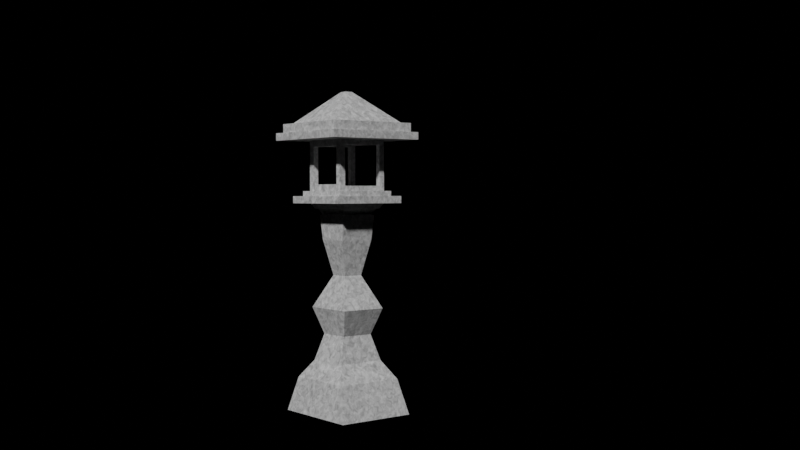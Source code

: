 # Source: Lamp.blend  (saved by Blender 3.4.6; exported with 4.5.12 LTS)
import bpy
from mathutils import Matrix  # noqa: F401  (used for matrix-valued properties, if any)

bpy.ops.wm.read_factory_settings(use_empty=True)
scene = bpy.context.scene
scene.name = 'Scene'

# ---- collections
col_collection = bpy.data.collections.new('Collection'); scene.collection.children.link(col_collection)
col_pillar = bpy.data.collections.new('Pillar'); scene.collection.children.link(col_pillar)

# ---- materials (node trees are filled in below, after node groups)
mat_stone = bpy.data.materials.new('Stone')
mat_stone.use_transparent_shadow = False

# ---- material node trees
mat_stone.use_nodes = True; mat_stone.node_tree.nodes.clear()

# ---- world
world_world = bpy.data.worlds.new('World'); scene.world = world_world
world_world.use_nodes = True; world_world.node_tree.nodes.clear()
_N = world_world.node_tree.nodes; _L = world_world.node_tree.links
n0 = _N.new('ShaderNodeOutputWorld'); n0.name = 'World Output'; n0.location = (300, 300)
n1 = _N.new('ShaderNodeBackground'); n1.name = 'Background'; n1.location = (10, 300)
n1.inputs[0].default_value = (0.05088, 0.05088, 0.05088, 1.0)
n1.inputs[1].default_value = 0.0
_L.new(n1.outputs[0], n0.inputs[0])
n0.is_active_output = True
world_world.color = (0.05088, 0.05088, 0.05088)
world_world.use_sun_shadow = False
world_world.sun_shadow_jitter_overblur = 0.0

# ---- cameras
cam_camera = bpy.data.cameras.new('Camera')
cam_camera.clip_end = 100.0
cam_camera.ortho_scale = 7.314

# ---- meshes
me_cube_013 = bpy.data.meshes.new('Cube.013')
me_cube_013.from_pydata([(-2.383, -1.99, 0.0), (-2.383, 1.99, 0.0), (2.383, 1.99, 0.0), (2.383, -1.99, 0.0), (1.124, 1.202, 2.6), (1.838, 1.686, 1.716), (1.838, -1.686, 1.716), (-1.374, -1.147, 5.2), (-1.374, 1.147, 5.2), (1.374, 1.147, 5.2), (1.374, -1.147, 5.2), (-1.124, 1.202, 2.6), (1.124, -1.202, 2.6), (-1.124, -1.202, 2.6), (-1.838, 1.686, 1.716), (-1.838, -1.686, 1.716), (-0.8342, -0.8041, 3.9), (-0.8342, 0.8041, 3.9), (0.8342, 0.8041, 3.9), (0.8342, -0.8041, 3.9), (-0.4959, 0.4818, 6.814), (0.4959, 0.4818, 6.814), (1.009, -0.9324, 9.797), (-1.454, -1.214, 10.4), (1.009, 0.9324, 9.797), (-1.454, 1.214, 10.4), (-1.009, 0.9324, 9.797), (1.454, -1.214, 10.4), (-1.009, -0.9324, 9.797), (1.454, 1.214, 10.4), (-1.555, -1.555, 10.4), (-1.555, 1.555, 10.4), (1.555, 1.555, 10.4), (1.555, -1.555, 10.4), (-1.555, -1.555, 10.97), (-1.555, 1.555, 10.97), (1.555, 1.555, 10.97), (1.555, -1.555, 10.97), (-1.307, -1.307, 10.97), (-1.307, 1.307, 10.97), (1.307, 1.307, 10.97), (1.307, -1.307, 10.97), (-0.822, -0.8784, 8.565), (-0.822, 0.8784, 8.565), (0.822, 0.8784, 8.565), (0.822, -0.8784, 8.565), (1.555, -1.555, 10.68), (-1.555, -1.555, 10.68), (-1.555, 1.555, 10.68), (1.555, 1.555, 10.68), (-1.91, -1.91, 10.37), (-1.91, 1.91, 10.37), (1.91, 1.91, 10.37), (1.91, -1.91, 10.37), (-1.91, -1.91, 10.72), (1.91, 1.91, 10.72), (1.91, -1.91, 10.72), (-1.91, 1.91, 10.72), (-0.4959, 0.4818, 6.814), (0.4959, 0.4818, 6.814), (0.4959, -0.4818, 6.814), (-0.4959, -0.4818, 6.814), (-1.009, 0.0, 9.797), (-1.231, -1.073, 10.1), (-1.454, 0.0, 10.4), (0.0, -0.9324, 9.797), (1.231, -1.073, 10.1), (0.0, 1.214, 10.4), (1.231, 1.073, 10.1), (1.454, 0.0, 10.4), (-1.231, 1.073, 10.1), (0.0, 0.9324, 9.797), (0.0, -1.214, 10.4), (1.009, 0.0, 9.797), (0.0, -1.073, 10.1), (1.231, 0.0, 10.1), (0.0, 1.073, 10.1), (-1.231, 0.0, 10.1), (-0.9055, 0.0, 9.812), (-0.9055, 0.8371, 9.812), (-1.523e-09, -0.8371, 9.812), (-0.9055, -0.8371, 9.812), (1.105, -0.9635, 10.08), (0.9055, -0.8371, 9.812), (1.105, 0.9635, 10.08), (0.9055, 0.8371, 9.812), (-1.105, 0.9635, 10.08), (-1.523e-09, 0.8371, 9.812), (0.9055, 0.0, 9.812), (-1.105, -0.9635, 10.08), (-1.523e-09, -0.9635, 10.08), (1.105, 0.0, 10.08), (-1.523e-09, 0.9635, 10.08), (-1.105, 0.0, 10.08)], [], [(6, 3, 0, 15), (11, 14, 15, 13), (12, 4, 18, 19), (19, 10, 7, 16), (18, 9, 10, 19), (17, 8, 9, 18), (16, 7, 8, 17), (13, 16, 17, 11), (4, 11, 17, 18), (12, 19, 16, 13), (77, 64, 25, 70), (76, 67, 29, 68), (75, 69, 27, 66), (74, 72, 23, 63), (65, 28, 42, 45, 22), (27, 69, 29, 32, 33), (47, 46, 37, 34), (25, 64, 23, 30, 31), (23, 72, 27, 33, 30), (29, 67, 25, 31, 32), (37, 36, 40, 41), (49, 48, 35, 36), (46, 49, 36, 37), (48, 47, 34, 35), (35, 34, 38, 39), (34, 37, 41, 38), (36, 35, 39, 40), (41, 38, 39, 40), (24, 44, 43, 26, 71), (26, 43, 42, 28, 62), (47, 48, 57, 54), (31, 30, 50, 51), (48, 49, 55, 57), (33, 32, 52, 53), (51, 50, 54, 57), (53, 52, 55, 56), (52, 51, 57, 55), (50, 53, 56, 54), (30, 33, 53, 50), (46, 47, 54, 56), (32, 31, 51, 52), (49, 46, 56, 55), (7, 61, 58, 8), (9, 8, 20, 58, 59), (15, 0, 1, 14), (5, 14, 1, 2), (2, 3, 6, 5), (11, 4, 5, 14), (2, 1, 0, 3), (73, 24, 85, 88), (65, 22, 83, 80), (66, 27, 72, 74), (63, 77, 93, 89), (68, 75, 91, 84), (68, 29, 69, 75), (77, 70, 86, 93), (26, 62, 78, 79), (70, 25, 67, 76), (71, 26, 79, 87), (75, 66, 82, 91), (63, 23, 64, 77), (80, 90, 89, 81), (83, 82, 90, 80), (88, 91, 82, 83), (85, 84, 91, 88), (87, 92, 84, 85), (79, 86, 92, 87), (78, 93, 86, 79), (81, 89, 93, 78), (24, 71, 87, 85), (28, 65, 80, 81), (74, 63, 89, 90), (76, 68, 84, 92), (66, 74, 90, 82), (22, 73, 88, 83), (70, 76, 92, 86), (62, 28, 81, 78), (12, 6, 5, 4), (15, 13, 12, 6), (10, 9, 21, 59, 60), (22, 45, 44, 24, 73), (45, 60, 59, 44), (58, 43, 44, 59), (61, 42, 43, 58), (61, 60, 45, 42), (7, 10, 60, 61)])
_uv = me_cube_013.uv_layers.new(name='UVMap')
_uv.uv.foreach_set('vector', [0.2774, 0.06426, 0.1873, 0.1221, 0.978, 0.1178, 0.8873, 0.06094, 1.195, 0.6461, 1.076, 0.7271, 1.073, 0.1677, 1.192, 0.2474, -0.02566, 0.254, -0.02349, 0.6527, -0.07627, 0.5871, -0.07772, 0.3203, 0.4431, -0.08738, 0.3533, -0.1474, 0.8091, -0.1499, 0.7199, -0.08889, -0.07627, 0.5871, -0.1678, 0.6445, -0.1699, 0.2639, -0.07772, 0.3203, 0.7258, 0.9875, 0.8156, 1.048, 0.3598, 1.05, 0.449, 0.989, 1.245, 0.3131, 1.337, 0.2557, 1.339, 0.6363, 1.247, 0.5799, 1.192, 0.2474, 1.245, 0.3131, 1.247, 0.5799, 1.195, 0.6461, 0.4004, 0.9202, 0.7735, 0.9181, 0.7258, 0.9875, 0.449, 0.989, 0.3953, -0.01798, 0.4431, -0.08738, 0.7199, -0.08889, 0.7684, -0.02001, -0.8133, 1.321, -0.8146, 1.284, -0.6134, 1.277, -0.6354, 1.315, -0.3628, 0.8657, -0.3866, 0.8665, -0.395, 0.6256, -0.3699, 0.6616, -0.8437, 0.4425, -0.8424, 0.4797, -1.044, 0.4867, -1.022, 0.4487, -1.294, 0.8979, -1.27, 0.8971, -1.262, 1.138, -1.287, 1.102, 0.578, -0.3537, 0.7438, -0.3562, 0.7135, -0.3343, 0.4431, -0.3303, 0.4121, -0.3512, -1.044, 0.4867, -0.8424, 0.4797, -0.6412, 0.4728, -0.5841, 0.4876, -1.099, 0.5054, -1.082, 1.149, -1.1, 0.6332, -1.095, 0.633, -1.077, 1.148, -0.6134, 1.277, -0.8146, 1.284, -1.016, 1.291, -1.073, 1.276, -0.5574, 1.258, -1.262, 1.138, -1.27, 0.8971, -1.279, 0.6561, -1.223, 0.6375, -1.205, 1.153, -0.395, 0.6256, -0.3866, 0.8665, -0.3783, 1.107, -0.4342, 1.126, -0.452, 0.6108, -1.095, 0.633, -0.5797, 0.6152, -0.6194, 0.6577, -1.053, 0.6727, -0.5752, 0.6151, -0.5573, 1.13, -0.5619, 1.131, -0.5797, 0.6152, -1.095, 0.6285, -0.5798, 0.6107, -0.5797, 0.6152, -1.095, 0.633, -0.5617, 1.135, -1.077, 1.153, -1.077, 1.148, -0.5619, 1.131, -0.5619, 1.131, -1.077, 1.148, -1.038, 1.106, -0.6044, 1.091, -1.077, 1.148, -1.095, 0.633, -1.053, 0.6727, -1.038, 1.106, -0.5797, 0.6152, -0.5619, 1.131, -0.6044, 1.091, -0.6194, 0.6577, -1.053, 0.6727, -1.038, 1.106, -0.6044, 1.091, -0.6194, 0.6577, 0.4214, 1.256, 0.4523, 1.234, 0.725, 1.233, 0.7561, 1.255, 0.5887, 1.255, 1.584, 0.5993, 1.547, 0.5906, 1.546, 0.2991, 1.582, 0.29, 1.583, 0.4446, -1.077, 1.153, -0.5617, 1.135, -0.5009, 1.192, -1.134, 1.214, -0.5574, 1.258, -1.073, 1.276, -1.134, 1.219, -0.5007, 1.197, -0.5573, 1.13, -0.5752, 0.6151, -0.5184, 0.5542, -0.4965, 1.187, -1.099, 0.5054, -0.5841, 0.4876, -0.5233, 0.5443, -1.156, 0.5662, -0.5007, 1.197, -1.134, 1.219, -1.134, 1.214, -0.5009, 1.192, -1.156, 0.5662, -0.5233, 0.5443, -0.5231, 0.5499, -1.156, 0.5718, -0.5129, 0.554, -0.491, 1.187, -0.4965, 1.187, -0.5184, 0.5542, -1.144, 1.21, -1.166, 0.5766, -1.16, 0.5764, -1.139, 1.209, -1.205, 1.153, -1.223, 0.6375, -1.166, 0.5766, -1.144, 1.21, -1.1, 0.6332, -1.082, 1.149, -1.139, 1.209, -1.16, 0.5764, -0.452, 0.6108, -0.4342, 1.126, -0.491, 1.187, -0.5129, 0.554, -0.5798, 0.6107, -1.095, 0.6285, -1.156, 0.5718, -0.5231, 0.5499, 1.337, 0.2557, 1.485, 0.3652, 1.486, 0.5251, 1.339, 0.6363, 0.3598, 1.05, 0.8156, 1.048, 0.6706, 1.162, 0.6706, 1.162, 0.506, 1.163, 1.073, 0.1677, 0.978, 0.1178, 0.9816, 0.778, 1.076, 0.7271, 0.2816, 0.8392, 0.8915, 0.8359, 0.9816, 0.778, 0.1909, 0.7823, 0.1909, 0.7823, 0.1873, 0.1221, 0.09316, 0.173, 0.0962, 0.7324, 0.7735, 0.9181, 0.4004, 0.9202, 0.2816, 0.8392, 0.8915, 0.8359, 0.1909, 0.7823, 0.9816, 0.778, 0.978, 0.1178, 0.1873, 0.1221, -0.4143, 0.4554, -0.4137, 0.6101, -0.4308, 0.5944, -0.4314, 0.4555, 0.578, -0.3537, 0.4121, -0.3512, 0.4288, -0.3671, 0.5777, -0.3694, -1.301, 0.6939, -1.279, 0.6561, -1.27, 0.8971, -1.294, 0.8979, -0.9911, 1.327, -0.8133, 1.321, -0.8125, 1.342, -0.9722, 1.347, -0.6658, 0.4364, -0.8437, 0.4425, -0.8444, 0.4217, -0.6847, 0.4161, -0.6658, 0.4364, -0.6412, 0.4728, -0.8424, 0.4797, -0.8437, 0.4425, -0.8133, 1.321, -0.6354, 1.315, -0.6529, 1.336, -0.8125, 1.342, 1.584, 0.5993, 1.583, 0.4446, 1.6, 0.4445, 1.601, 0.5834, -0.3558, 1.07, -0.3783, 1.107, -0.3866, 0.8665, -0.3628, 0.8657, 0.5887, 1.255, 0.7561, 1.255, 0.739, 1.27, 0.5888, 1.271, -0.8437, 0.4425, -1.022, 0.4487, -1.004, 0.4272, -0.8444, 0.4217, -0.9911, 1.327, -1.016, 1.291, -0.8146, 1.284, -0.8133, 1.321, -1.334, 0.8993, -1.312, 0.8985, -1.306, 1.082, -1.328, 1.049, -1.339, 0.7492, -1.319, 0.7153, -1.312, 0.8985, -1.334, 0.8993, -0.8455, 0.3883, -0.8444, 0.4217, -1.004, 0.4272, -0.9843, 0.3931, -0.7068, 0.3835, -0.6847, 0.4161, -0.8444, 0.4217, -0.8455, 0.3883, -0.3232, 0.8643, -0.3446, 0.8651, -0.351, 0.6819, -0.3284, 0.7143, -0.318, 1.014, -0.3383, 1.048, -0.3446, 0.8651, -0.3232, 0.8643, -0.8114, 1.375, -0.8125, 1.342, -0.6529, 1.336, -0.6726, 1.371, -0.9501, 1.38, -0.9722, 1.347, -0.8125, 1.342, -0.8114, 1.375, 0.4214, 1.256, 0.5887, 1.255, 0.5888, 1.271, 0.4386, 1.272, 0.7438, -0.3562, 0.578, -0.3537, 0.5777, -0.3694, 0.7267, -0.3716, -1.294, 0.8979, -1.287, 1.102, -1.306, 1.082, -1.312, 0.8985, -0.3628, 0.8657, -0.3699, 0.6616, -0.351, 0.6819, -0.3446, 0.8651, -1.301, 0.6939, -1.294, 0.8979, -1.312, 0.8985, -1.319, 0.7153, -0.415, 0.3007, -0.4143, 0.4554, -0.4314, 0.4555, -0.4321, 0.3166, -0.3558, 1.07, -0.3628, 0.8657, -0.3446, 0.8651, -0.3383, 1.048, 1.583, 0.4446, 1.582, 0.29, 1.599, 0.3057, 1.6, 0.4445, -0.02566, 0.254, 0.09316, 0.173, 0.0962, 0.7324, -0.02349, 0.6527, 0.8873, 0.06094, 0.7684, -0.02001, 0.3953, -0.01798, 0.2774, 0.06426, -0.1699, 0.2639, -0.1678, 0.6445, -0.3163, 0.5349, -0.3164, 0.5349, -0.3171, 0.3751, -0.415, 0.3007, -0.3783, 0.3095, -0.377, 0.601, -0.4137, 0.6101, -0.4143, 0.4554, -0.3783, 0.3095, -0.3171, 0.3751, -0.3164, 0.5349, -0.377, 0.601, 0.6706, 1.162, 0.725, 1.233, 0.4523, 1.234, 0.506, 1.163, 1.485, 0.3652, 1.546, 0.2991, 1.547, 0.5906, 1.486, 0.5251, 0.6609, -0.2626, 0.4978, -0.2602, 0.4431, -0.3303, 0.7135, -0.3343, 1.337, 0.2557, -0.1699, 0.2639, 0.4978, -0.2602, 1.485, 0.3652])
me_cube_013.materials.append(mat_stone)
me_cube_013.use_mirror_z = True
me_cube_013.update()
me_cube_010 = bpy.data.meshes.new('Cube.010')
me_cube_010.from_pydata([(-1.307, -1.307, 1.054), (-1.307, 1.307, 1.054), (1.307, 1.307, 1.054), (1.307, -1.307, 1.054), (-1.307, -1.307, 1.296), (-1.307, 1.307, 1.296), (1.307, 1.307, 1.296), (1.307, -1.307, 1.296), (1.307, 1.036, 1.079), (1.307, -1.036, 1.079), (1.307, 1.036, 1.271), (1.307, -1.036, 1.271), (0.9643, -1.307, 1.086), (-0.9643, -1.307, 1.086), (0.9643, -1.307, 1.264), (-0.9643, -1.307, 1.264), (-1.307, -1.004, 1.082), (-1.307, 1.004, 1.082), (-1.307, -1.004, 1.268), (-1.307, 1.004, 1.268), (-1.081, 1.307, 1.075), (1.081, 1.307, 1.075), (-1.081, 1.307, 1.275), (1.081, 1.307, 1.275)], [], [(2, 6, 10, 8), (1, 0, 16, 17), (7, 4, 15, 14), (5, 6, 23, 22), (6, 7, 11, 10), (3, 2, 8, 9), (7, 3, 9, 11), (0, 3, 12, 13), (4, 0, 13, 15), (3, 7, 14, 12), (0, 4, 18, 16), (4, 5, 19, 18), (5, 1, 17, 19), (2, 1, 20, 21), (6, 2, 21, 23), (1, 5, 22, 20)])
_uv = me_cube_010.uv_layers.new(name='UVMap')
_uv.uv.foreach_set('vector', [0.625, 0.5, 0.625, 0.5, 0.625, 0.5, 0.625, 0.5, 0.625, 0.25, 0.625, 0.0, 0.625, 0.0, 0.625, 0.25, 0.625, 0.75, 0.625, 1.0, 0.625, 1.0, 0.625, 0.75, 0.625, 0.25, 0.625, 0.5, 0.625, 0.5, 0.625, 0.25, 0.625, 0.5, 0.625, 0.75, 0.625, 0.75, 0.625, 0.5, 0.625, 0.75, 0.625, 0.5, 0.625, 0.5, 0.625, 0.75, 0.625, 0.75, 0.625, 0.75, 0.625, 0.75, 0.625, 0.75, 0.625, 1.0, 0.625, 0.75, 0.625, 0.75, 0.625, 1.0, 0.625, 0.0, 0.625, 0.0, 0.625, 0.0, 0.625, 0.0, 0.625, 0.75, 0.625, 0.75, 0.625, 0.75, 0.625, 0.75, 0.625, 0.0, 0.625, 0.0, 0.625, 0.0, 0.625, 0.0, 0.625, 0.0, 0.625, 0.25, 0.625, 0.25, 0.625, 0.0, 0.625, 0.25, 0.625, 0.25, 0.625, 0.25, 0.625, 0.25, 0.625, 0.5, 0.625, 0.25, 0.625, 0.25, 0.625, 0.5, 0.625, 0.5, 0.625, 0.5, 0.625, 0.5, 0.625, 0.5, 0.625, 0.25, 0.625, 0.25, 0.625, 0.25, 0.625, 0.25])
me_cube_010.materials.append(mat_stone)
me_cube_010.use_mirror_z = True
me_cube_010.update()
me_cube_001 = bpy.data.meshes.new('Cube.001')
me_cube_001.from_pydata([(-1.307, -1.307, 13.47), (-1.307, 1.307, 13.47), (1.307, 1.307, 13.47), (1.307, -1.307, 13.47), (-2.508, -2.508, 13.47), (-2.508, 2.508, 13.47), (2.508, 2.508, 13.47), (2.508, -2.508, 13.47), (-2.508, -2.508, 13.84), (-2.508, 2.508, 13.84), (2.508, 2.508, 13.84), (2.508, -2.508, 13.84), (-2.25, -2.25, 13.84), (-2.25, 2.25, 13.84), (2.25, 2.25, 13.84), (2.25, -2.25, 13.84), (-2.25, -2.25, 14.29), (-2.25, 2.25, 14.29), (2.25, 2.25, 14.29), (2.25, -2.25, 14.29), (-1.926, -1.926, 14.29), (-1.926, 1.926, 14.29), (1.926, 1.926, 14.29), (1.926, -1.926, 14.29), (-0.1926, -0.1926, 15.84), (-0.1926, 0.1926, 15.84), (0.1926, 0.1926, 15.84), (0.1926, -0.1926, 15.84)], [], [(0, 3, 7, 4), (7, 6, 10, 11), (2, 1, 5, 6), (3, 2, 6, 7), (1, 0, 4, 5), (5, 4, 8, 9), (4, 7, 11, 8), (6, 5, 9, 10), (0, 3, 2, 1), (11, 10, 14, 15), (15, 14, 18, 19), (9, 8, 12, 13), (8, 11, 15, 12), (10, 9, 13, 14), (16, 19, 23, 20), (13, 12, 16, 17), (12, 15, 19, 16), (14, 13, 17, 18), (22, 21, 25, 26), (18, 17, 21, 22), (19, 18, 22, 23), (17, 16, 20, 21), (24, 27, 26, 25), (23, 22, 26, 27), (21, 20, 24, 25), (20, 23, 27, 24)])
_uv = me_cube_001.uv_layers.new(name='UVMap')
_uv.uv.foreach_set('vector', [-0.2606, 1.932, -0.3147, 1.502, -0.5372, 1.329, -0.4333, 2.155, -0.5372, 1.329, 0.2881, 1.226, 0.2873, 1.22, -0.5379, 1.324, 0.1154, 1.448, 0.1695, 1.878, 0.3919, 2.051, 0.2881, 1.226, -0.3147, 1.502, 0.1154, 1.448, 0.2881, 1.226, -0.5372, 1.329, 0.1695, 1.878, -0.2606, 1.932, -0.4333, 2.155, 0.3919, 2.051, 0.3919, 2.051, -0.4333, 2.155, -0.4326, 2.16, 0.3926, 2.057, -0.4333, 2.155, -0.5372, 1.329, -0.5429, 1.33, -0.439, 2.155, 0.2881, 1.226, 0.3919, 2.051, 0.3977, 2.05, 0.2938, 1.225, -0.2606, 1.932, -0.3147, 1.502, 0.1154, 1.448, 0.1695, 1.878, -0.5379, 1.324, 0.2873, 1.22, 0.2396, 1.183, -0.5008, 1.276, -0.5008, 1.276, 0.2396, 1.183, 0.2388, 1.176, -0.5017, 1.269, 0.3926, 2.057, -0.4326, 2.16, -0.3849, 2.197, 0.3556, 2.104, -0.439, 2.155, -0.5429, 1.33, -0.5799, 1.378, -0.4867, 2.118, 0.2938, 1.225, 0.3977, 2.05, 0.4347, 2.002, 0.3415, 1.262, -0.4938, 2.119, -0.587, 1.379, -0.6337, 1.439, -0.554, 2.073, 0.3556, 2.104, -0.3849, 2.197, -0.384, 2.205, 0.3565, 2.111, -0.4867, 2.118, -0.5799, 1.378, -0.587, 1.379, -0.4938, 2.119, 0.3415, 1.262, 0.4347, 2.002, 0.4418, 2.002, 0.3486, 1.261, 0.4087, 1.308, 0.4885, 1.941, 0.7388, 1.62, 0.7308, 1.557, 0.3486, 1.261, 0.4418, 2.002, 0.4885, 1.941, 0.4087, 1.308, -0.5017, 1.269, 0.2388, 1.176, 0.1786, 1.129, -0.4551, 1.209, 0.3565, 2.111, -0.384, 2.205, -0.3239, 2.251, 0.3098, 2.172, 0.8022, 1.612, 0.7942, 1.549, 0.7308, 1.557, 0.7388, 1.62, -0.4551, 1.209, 0.1786, 1.129, -0.1425, 0.8787, -0.2059, 0.8867, 0.3098, 2.172, -0.3239, 2.251, -0.002691, 2.502, 0.06068, 2.494, -0.554, 2.073, -0.6337, 1.439, -0.884, 1.76, -0.8761, 1.823])
me_cube_001.materials.append(mat_stone)
me_cube_001.use_mirror_z = True
me_cube_001.update()

# ---- objects
ob_camera = bpy.data.objects.new('Camera', cam_camera)
ob_base_chunk = bpy.data.objects.new('Base Chunk', me_cube_013)
ob_housing = bpy.data.objects.new('Housing', me_cube_010)
ob_top = bpy.data.objects.new('Top', me_cube_001)
_N = mat_stone.node_tree.nodes; _L = mat_stone.node_tree.links
n0 = _N.new('ShaderNodeOutputMaterial'); n0.name = 'Material Output'; n0.location = (300, 300)
n1 = _N.new('ShaderNodeBsdfPrincipled'); n1.name = 'Principled BSDF'; n1.location = (10, 300)
n1.distribution = 'GGX'
n1.subsurface_method = 'RANDOM_WALK_SKIN'
n1.inputs[3].default_value = 1.45
n1.inputs[27].default_value = (0.0, 0.0, 0.0, 1.0)
n1.inputs[28].default_value = 1.0
n2 = _N.new('ShaderNodeValToRGB'); n2.name = 'ColorRamp'; n2.location = (-339, 266)
while len(n2.color_ramp.elements) > 1: n2.color_ramp.elements.remove(n2.color_ramp.elements[-1])
n2.color_ramp.elements[0].position = 0.0; n2.color_ramp.elements[0].color = (0.0, 0.0, 0.0, 1.0)
_e = n2.color_ramp.elements.new(1.0); _e.color = (1.0, 1.0, 1.0, 1.0)
n3 = _N.new('ShaderNodeTexNoise'); n3.name = 'Noise Texture'; n3.location = (-549, 273)
n3.inputs[2].default_value = 4.1
n3.inputs[3].default_value = 6.0
n3.inputs[4].default_value = 0.5551
n3.inputs[8].default_value = -0.9
n4 = _N.new('ShaderNodeTexCoord'); n4.name = 'Texture Coordinate'; n4.location = (-739, 293)
n4.object = ob_base_chunk
_L.new(n1.outputs[0], n0.inputs[0])
_L.new(n2.outputs[0], n1.inputs[0])
_L.new(n3.outputs[0], n2.inputs[0])
_L.new(n4.outputs[3], n3.inputs[0])
n0.is_active_output = True

# ---- transforms, parenting, visibility, modifiers, constraints
ob_camera.location = (46.63, -30.02, 10.92)
ob_camera.rotation_euler = (1.541, 0.002599, 0.9007)
ob_camera.lock_rotations_4d = False
ob_camera.empty_display_type = 'ARROWS'
ob_camera.color = (0.0, 0.0, 0.0, 0.0)
ob_camera.display_type = 'WIRE'
ob_camera.lineart.crease_threshold = 0.0
ob_base_chunk.location = (2.0, 2.0, 0.0)
ob_base_chunk.use_mesh_mirror_z = True
ob_housing.location = (2.0, 2.0, 0.0)
ob_housing.scale = (1.0, 1.0, 10.4)
ob_housing.use_mesh_mirror_z = True
_m = ob_housing.modifiers.new('Solidify', 'SOLIDIFY')
_m.thickness = 0.26
ob_top.location = (2.0, 2.0, 0.0)
ob_top.use_mesh_mirror_z = True

# ---- collection membership
col_collection.objects.link(ob_camera)
col_pillar.objects.link(ob_base_chunk)
col_pillar.objects.link(ob_housing)
col_pillar.objects.link(ob_top)

# ---- scene / render settings (as saved in the file)
scene.camera = ob_camera
scene.frame_start = 1; scene.frame_end = 250; scene.frame_set(68)
scene.render.engine = 'BLENDER_EEVEE_NEXT'
scene.cycles.sampling_pattern = 'TABULATED_SOBOL'
scene.cycles.use_light_tree = False
scene.view_settings.view_transform = 'Filmic'
bpy.context.view_layer.update()

# ---- added for rendering (the .blend has no usable light): sun
light_auto_sun = bpy.data.lights.new('AutoSun', 'SUN')
light_auto_sun.energy = 3.0
light_auto_sun.angle = 0.0523599
ob_auto_sun = bpy.data.objects.new('AutoSun', light_auto_sun)
scene.collection.objects.link(ob_auto_sun)
ob_auto_sun.rotation_euler = (0.872665, 0.174533, 0.523599)
bpy.context.view_layer.update()
